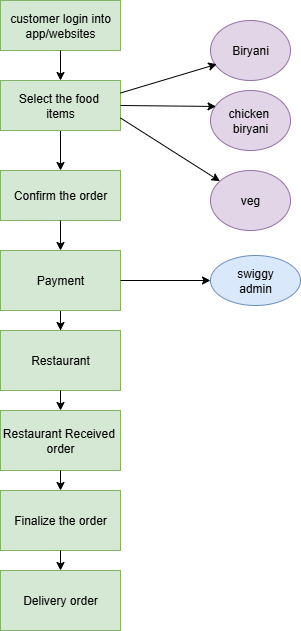

The diagram above was exported from draw.io. Its source (the exported page's mxGraphModel, read from the mxfile embedded in the PNG):
<mxGraphModel dx="705" dy="406" grid="1" gridSize="10" guides="1" tooltips="1" connect="1" arrows="1" fold="1" page="1" pageScale="1" pageWidth="1169" pageHeight="1654" math="0" shadow="0">
  <root>
    <mxCell id="0" />
    <mxCell id="1" parent="0" />
    <mxCell id="XnNsGtYM-6beAd3qq0t8-1" value="customer login into&lt;div&gt;app/websites&lt;/div&gt;" style="rounded=0;whiteSpace=wrap;html=1;fillColor=#d5e8d4;strokeColor=#82b366;" vertex="1" parent="1">
      <mxGeometry x="120" y="30" width="120" height="50" as="geometry" />
    </mxCell>
    <mxCell id="XnNsGtYM-6beAd3qq0t8-21" value="" style="edgeStyle=orthogonalEdgeStyle;rounded=0;orthogonalLoop=1;jettySize=auto;html=1;" edge="1" parent="1" source="XnNsGtYM-6beAd3qq0t8-2" target="XnNsGtYM-6beAd3qq0t8-3">
      <mxGeometry relative="1" as="geometry" />
    </mxCell>
    <mxCell id="XnNsGtYM-6beAd3qq0t8-2" value="Select the food&amp;nbsp;&lt;div&gt;items&lt;/div&gt;" style="rounded=0;whiteSpace=wrap;html=1;fillColor=#d5e8d4;strokeColor=#82b366;" vertex="1" parent="1">
      <mxGeometry x="120" y="110" width="120" height="50" as="geometry" />
    </mxCell>
    <mxCell id="XnNsGtYM-6beAd3qq0t8-3" value="Confirm the order" style="rounded=0;whiteSpace=wrap;html=1;fillColor=#d5e8d4;strokeColor=#82b366;" vertex="1" parent="1">
      <mxGeometry x="120" y="200" width="120" height="50" as="geometry" />
    </mxCell>
    <mxCell id="XnNsGtYM-6beAd3qq0t8-5" value="veg" style="ellipse;whiteSpace=wrap;html=1;fillColor=#e1d5e7;strokeColor=#9673a6;" vertex="1" parent="1">
      <mxGeometry x="330" y="200" width="80" height="60" as="geometry" />
    </mxCell>
    <mxCell id="XnNsGtYM-6beAd3qq0t8-6" value="Biryani" style="ellipse;whiteSpace=wrap;html=1;fillColor=#e1d5e7;strokeColor=#9673a6;" vertex="1" parent="1">
      <mxGeometry x="330" y="50" width="80" height="60" as="geometry" />
    </mxCell>
    <mxCell id="XnNsGtYM-6beAd3qq0t8-7" value="chicken&amp;nbsp;&lt;div&gt;biryani&lt;/div&gt;" style="ellipse;whiteSpace=wrap;html=1;fillColor=#e1d5e7;strokeColor=#9673a6;" vertex="1" parent="1">
      <mxGeometry x="330" y="120" width="80" height="60" as="geometry" />
    </mxCell>
    <mxCell id="XnNsGtYM-6beAd3qq0t8-29" value="" style="edgeStyle=orthogonalEdgeStyle;rounded=0;orthogonalLoop=1;jettySize=auto;html=1;" edge="1" parent="1" source="XnNsGtYM-6beAd3qq0t8-10" target="XnNsGtYM-6beAd3qq0t8-15">
      <mxGeometry relative="1" as="geometry" />
    </mxCell>
    <mxCell id="XnNsGtYM-6beAd3qq0t8-10" value="Payment" style="rounded=0;whiteSpace=wrap;html=1;fillColor=#d5e8d4;strokeColor=#82b366;" vertex="1" parent="1">
      <mxGeometry x="120" y="280" width="120" height="60" as="geometry" />
    </mxCell>
    <mxCell id="XnNsGtYM-6beAd3qq0t8-12" value="Restaurant Received&amp;nbsp;&lt;div&gt;order&lt;/div&gt;" style="rounded=0;whiteSpace=wrap;html=1;fillColor=#d5e8d4;strokeColor=#82b366;" vertex="1" parent="1">
      <mxGeometry x="120" y="440" width="120" height="60" as="geometry" />
    </mxCell>
    <mxCell id="XnNsGtYM-6beAd3qq0t8-13" value="Finalize the order" style="rounded=0;whiteSpace=wrap;html=1;fillColor=#d5e8d4;strokeColor=#82b366;" vertex="1" parent="1">
      <mxGeometry x="120" y="520" width="120" height="60" as="geometry" />
    </mxCell>
    <mxCell id="XnNsGtYM-6beAd3qq0t8-16" value="Delivery order" style="rounded=0;whiteSpace=wrap;html=1;fillColor=#d5e8d4;strokeColor=#82b366;" vertex="1" parent="1">
      <mxGeometry x="120" y="600" width="120" height="60" as="geometry" />
    </mxCell>
    <mxCell id="XnNsGtYM-6beAd3qq0t8-17" style="edgeStyle=orthogonalEdgeStyle;rounded=0;orthogonalLoop=1;jettySize=auto;html=1;exitX=0.5;exitY=1;exitDx=0;exitDy=0;" edge="1" parent="1" source="XnNsGtYM-6beAd3qq0t8-6" target="XnNsGtYM-6beAd3qq0t8-6">
      <mxGeometry relative="1" as="geometry" />
    </mxCell>
    <mxCell id="XnNsGtYM-6beAd3qq0t8-18" value="swiggy&lt;div&gt;admin&lt;/div&gt;" style="ellipse;whiteSpace=wrap;html=1;fillColor=#dae8fc;strokeColor=#6c8ebf;" vertex="1" parent="1">
      <mxGeometry x="330" y="285" width="90" height="50" as="geometry" />
    </mxCell>
    <mxCell id="XnNsGtYM-6beAd3qq0t8-19" value="" style="endArrow=classic;html=1;rounded=0;exitX=0.5;exitY=1;exitDx=0;exitDy=0;entryX=0.5;entryY=0;entryDx=0;entryDy=0;" edge="1" parent="1" source="XnNsGtYM-6beAd3qq0t8-1" target="XnNsGtYM-6beAd3qq0t8-2">
      <mxGeometry width="50" height="50" relative="1" as="geometry">
        <mxPoint x="150" y="160" as="sourcePoint" />
        <mxPoint x="200" y="110" as="targetPoint" />
      </mxGeometry>
    </mxCell>
    <mxCell id="XnNsGtYM-6beAd3qq0t8-23" value="" style="edgeStyle=orthogonalEdgeStyle;rounded=0;orthogonalLoop=1;jettySize=auto;html=1;exitX=0.5;exitY=1;exitDx=0;exitDy=0;" edge="1" parent="1" source="XnNsGtYM-6beAd3qq0t8-3">
      <mxGeometry relative="1" as="geometry">
        <mxPoint x="180" y="260" as="sourcePoint" />
        <mxPoint x="180" y="280" as="targetPoint" />
      </mxGeometry>
    </mxCell>
    <mxCell id="XnNsGtYM-6beAd3qq0t8-15" value="Restaurant" style="rounded=0;whiteSpace=wrap;html=1;fillColor=#d5e8d4;strokeColor=#82b366;" vertex="1" parent="1">
      <mxGeometry x="120" y="360" width="120" height="60" as="geometry" />
    </mxCell>
    <mxCell id="XnNsGtYM-6beAd3qq0t8-27" value="" style="edgeStyle=orthogonalEdgeStyle;rounded=0;orthogonalLoop=1;jettySize=auto;html=1;exitX=0.5;exitY=1;exitDx=0;exitDy=0;" edge="1" parent="1" source="XnNsGtYM-6beAd3qq0t8-15">
      <mxGeometry relative="1" as="geometry">
        <mxPoint x="180" y="430" as="sourcePoint" />
        <mxPoint x="180" y="440" as="targetPoint" />
      </mxGeometry>
    </mxCell>
    <mxCell id="XnNsGtYM-6beAd3qq0t8-30" value="" style="edgeStyle=orthogonalEdgeStyle;rounded=0;orthogonalLoop=1;jettySize=auto;html=1;exitX=0.5;exitY=1;exitDx=0;exitDy=0;" edge="1" parent="1" source="XnNsGtYM-6beAd3qq0t8-12">
      <mxGeometry relative="1" as="geometry">
        <mxPoint x="180" y="510" as="sourcePoint" />
        <mxPoint x="180" y="520" as="targetPoint" />
      </mxGeometry>
    </mxCell>
    <mxCell id="XnNsGtYM-6beAd3qq0t8-31" value="" style="edgeStyle=orthogonalEdgeStyle;rounded=0;orthogonalLoop=1;jettySize=auto;html=1;entryX=0.5;entryY=0;entryDx=0;entryDy=0;exitX=0.5;exitY=1;exitDx=0;exitDy=0;" edge="1" parent="1" source="XnNsGtYM-6beAd3qq0t8-13" target="XnNsGtYM-6beAd3qq0t8-16">
      <mxGeometry relative="1" as="geometry">
        <mxPoint x="180" y="590" as="sourcePoint" />
        <mxPoint x="180" y="630" as="targetPoint" />
      </mxGeometry>
    </mxCell>
    <mxCell id="XnNsGtYM-6beAd3qq0t8-35" value="" style="endArrow=classic;html=1;rounded=0;entryX=0.079;entryY=0.728;entryDx=0;entryDy=0;entryPerimeter=0;exitX=1;exitY=0.25;exitDx=0;exitDy=0;" edge="1" parent="1" source="XnNsGtYM-6beAd3qq0t8-2" target="XnNsGtYM-6beAd3qq0t8-6">
      <mxGeometry width="50" height="50" relative="1" as="geometry">
        <mxPoint x="260" y="250" as="sourcePoint" />
        <mxPoint x="310" y="200" as="targetPoint" />
        <Array as="points" />
      </mxGeometry>
    </mxCell>
    <mxCell id="XnNsGtYM-6beAd3qq0t8-36" value="" style="endArrow=classic;html=1;rounded=0;exitX=1;exitY=0.5;exitDx=0;exitDy=0;entryX=0.069;entryY=0.266;entryDx=0;entryDy=0;entryPerimeter=0;" edge="1" parent="1" source="XnNsGtYM-6beAd3qq0t8-2" target="XnNsGtYM-6beAd3qq0t8-7">
      <mxGeometry width="50" height="50" relative="1" as="geometry">
        <mxPoint x="270" y="171" as="sourcePoint" />
        <mxPoint x="366" y="130" as="targetPoint" />
        <Array as="points" />
      </mxGeometry>
    </mxCell>
    <mxCell id="XnNsGtYM-6beAd3qq0t8-38" value="" style="endArrow=classic;html=1;rounded=0;exitX=1;exitY=0.75;exitDx=0;exitDy=0;" edge="1" parent="1" source="XnNsGtYM-6beAd3qq0t8-2" target="XnNsGtYM-6beAd3qq0t8-5">
      <mxGeometry width="50" height="50" relative="1" as="geometry">
        <mxPoint x="290" y="201" as="sourcePoint" />
        <mxPoint x="386" y="160" as="targetPoint" />
        <Array as="points" />
      </mxGeometry>
    </mxCell>
    <mxCell id="XnNsGtYM-6beAd3qq0t8-39" value="" style="endArrow=classic;html=1;rounded=0;entryX=0;entryY=0.5;entryDx=0;entryDy=0;exitX=1;exitY=0.5;exitDx=0;exitDy=0;" edge="1" parent="1" source="XnNsGtYM-6beAd3qq0t8-10" target="XnNsGtYM-6beAd3qq0t8-18">
      <mxGeometry width="50" height="50" relative="1" as="geometry">
        <mxPoint x="260" y="341" as="sourcePoint" />
        <mxPoint x="356" y="300" as="targetPoint" />
        <Array as="points" />
      </mxGeometry>
    </mxCell>
  </root>
</mxGraphModel>